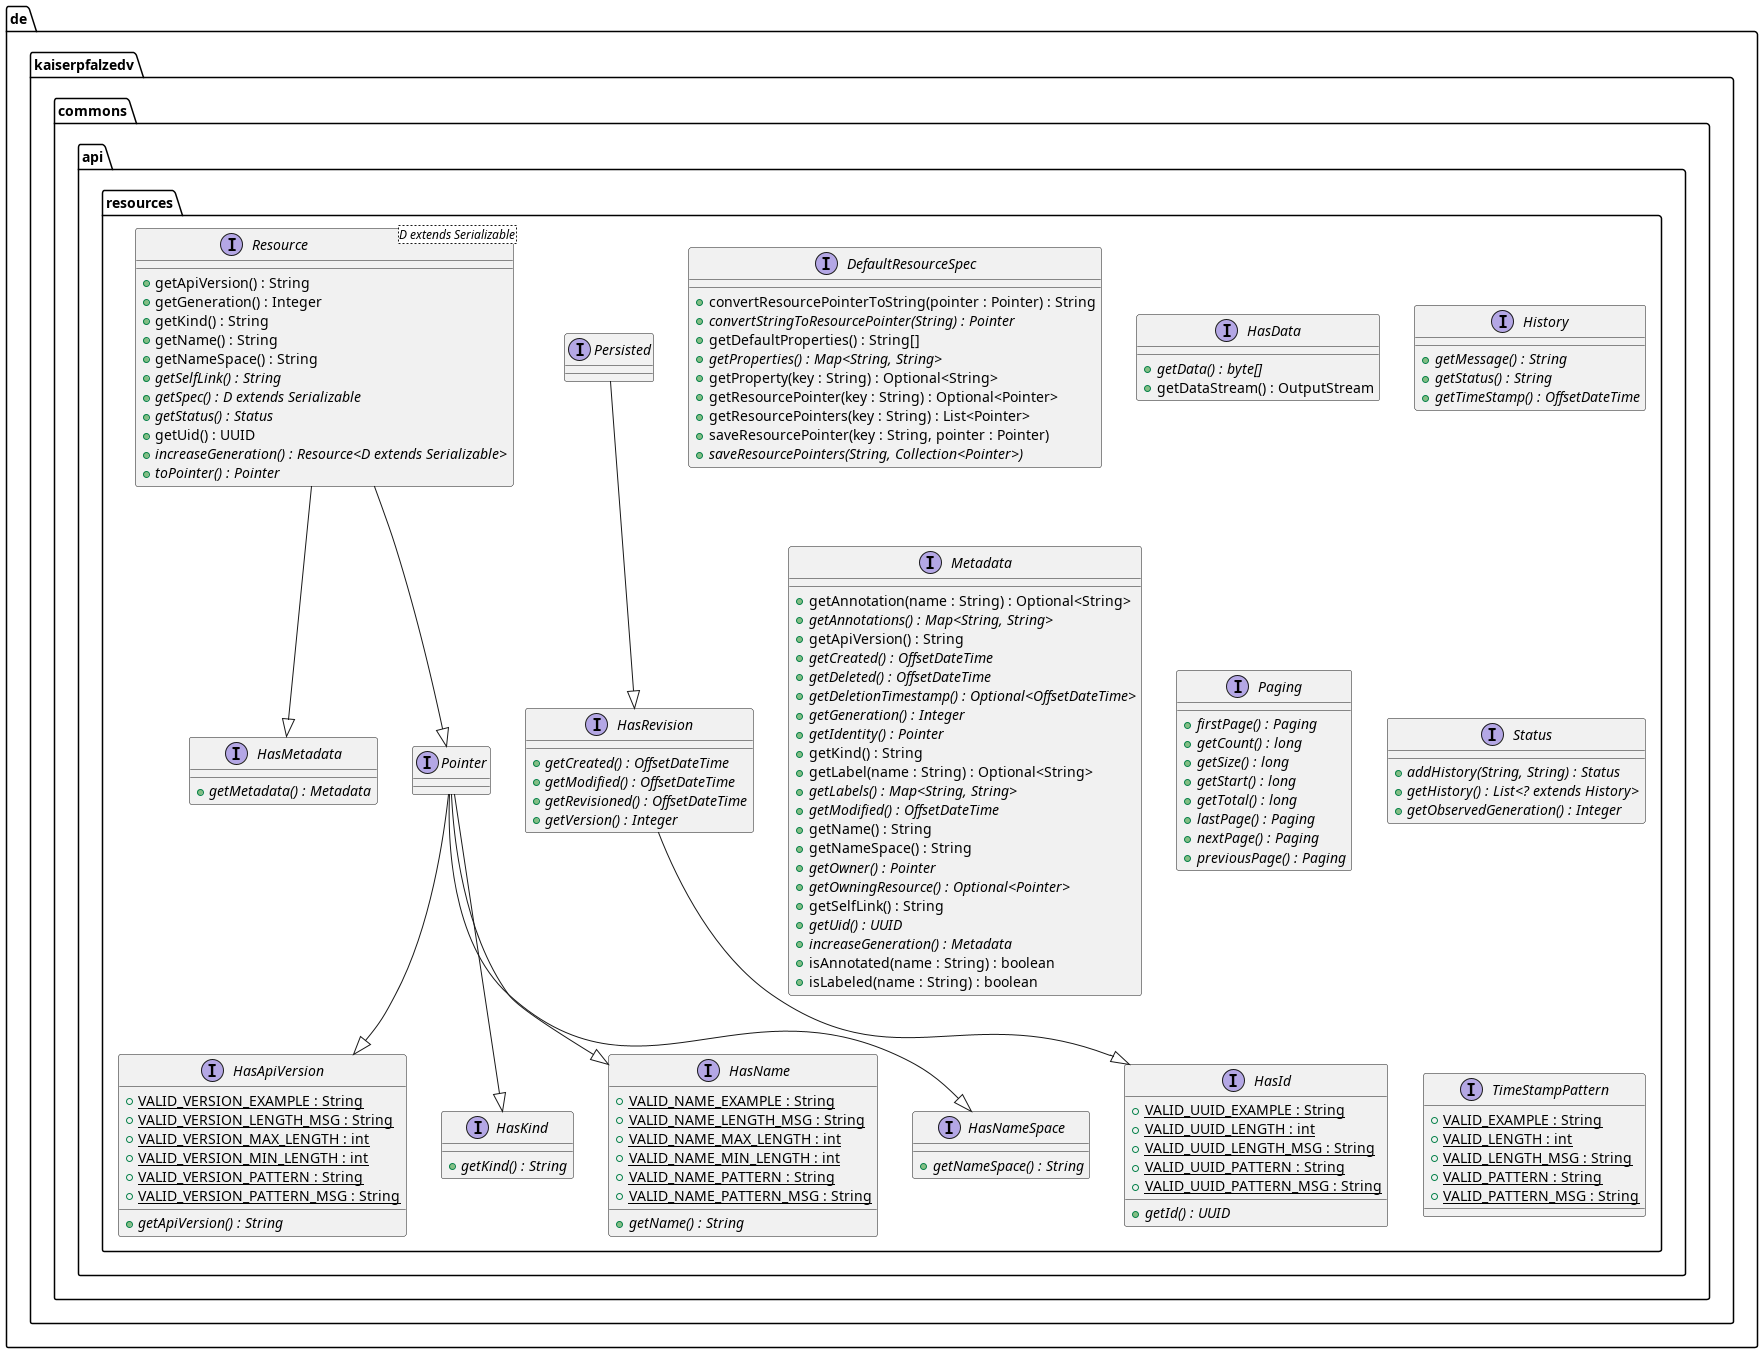

The diagram above was rendered by PlantUML. Its source (embedded in the PNG):
@startuml
package de.kaiserpfalzedv.commons.api.resources {
  interface DefaultResourceSpec {
    + convertResourcePointerToString(pointer : Pointer) : String
    + convertStringToResourcePointer(String) : Pointer {abstract}
    + getDefaultProperties() : String[]
    + getProperties() : Map<String, String> {abstract}
    + getProperty(key : String) : Optional<String>
    + getResourcePointer(key : String) : Optional<Pointer>
    + getResourcePointers(key : String) : List<Pointer>
    + saveResourcePointer(key : String, pointer : Pointer)
    + saveResourcePointers(String, Collection<Pointer>) {abstract}
  }
  interface HasApiVersion {
    + VALID_VERSION_EXAMPLE : String {static}
    + VALID_VERSION_LENGTH_MSG : String {static}
    + VALID_VERSION_MAX_LENGTH : int {static}
    + VALID_VERSION_MIN_LENGTH : int {static}
    + VALID_VERSION_PATTERN : String {static}
    + VALID_VERSION_PATTERN_MSG : String {static}
    + getApiVersion() : String {abstract}
  }
  interface HasData {
    + getData() : byte[] {abstract}
    + getDataStream() : OutputStream
  }
  interface HasId {
    + VALID_UUID_EXAMPLE : String {static}
    + VALID_UUID_LENGTH : int {static}
    + VALID_UUID_LENGTH_MSG : String {static}
    + VALID_UUID_PATTERN : String {static}
    + VALID_UUID_PATTERN_MSG : String {static}
    + getId() : UUID {abstract}
  }
  interface HasKind {
    + getKind() : String {abstract}
  }
  interface HasMetadata {
    + getMetadata() : Metadata {abstract}
  }
  interface HasName {
    + VALID_NAME_EXAMPLE : String {static}
    + VALID_NAME_LENGTH_MSG : String {static}
    + VALID_NAME_MAX_LENGTH : int {static}
    + VALID_NAME_MIN_LENGTH : int {static}
    + VALID_NAME_PATTERN : String {static}
    + VALID_NAME_PATTERN_MSG : String {static}
    + getName() : String {abstract}
  }
  interface HasNameSpace {
    + getNameSpace() : String {abstract}
  }
  interface HasRevision {
    + getCreated() : OffsetDateTime {abstract}
    + getModified() : OffsetDateTime {abstract}
    + getRevisioned() : OffsetDateTime {abstract}
    + getVersion() : Integer {abstract}
  }
  interface History {
    + getMessage() : String {abstract}
    + getStatus() : String {abstract}
    + getTimeStamp() : OffsetDateTime {abstract}
  }
  interface Metadata {
    + getAnnotation(name : String) : Optional<String>
    + getAnnotations() : Map<String, String> {abstract}
    + getApiVersion() : String
    + getCreated() : OffsetDateTime {abstract}
    + getDeleted() : OffsetDateTime {abstract}
    + getDeletionTimestamp() : Optional<OffsetDateTime> {abstract}
    + getGeneration() : Integer {abstract}
    + getIdentity() : Pointer {abstract}
    + getKind() : String
    + getLabel(name : String) : Optional<String>
    + getLabels() : Map<String, String> {abstract}
    + getModified() : OffsetDateTime {abstract}
    + getName() : String
    + getNameSpace() : String
    + getOwner() : Pointer {abstract}
    + getOwningResource() : Optional<Pointer> {abstract}
    + getSelfLink() : String
    + getUid() : UUID {abstract}
    + increaseGeneration() : Metadata {abstract}
    + isAnnotated(name : String) : boolean
    + isLabeled(name : String) : boolean
  }
  interface Paging {
    + firstPage() : Paging {abstract}
    + getCount() : long {abstract}
    + getSize() : long {abstract}
    + getStart() : long {abstract}
    + getTotal() : long {abstract}
    + lastPage() : Paging {abstract}
    + nextPage() : Paging {abstract}
    + previousPage() : Paging {abstract}
  }
  interface Persisted {
  }
  interface Pointer {
  }
  interface Resource<D extends Serializable> {
    + getApiVersion() : String
    + getGeneration() : Integer
    + getKind() : String
    + getName() : String
    + getNameSpace() : String
    + getSelfLink() : String {abstract}
    + getSpec() : D extends Serializable {abstract}
    + getStatus() : Status {abstract}
    + getUid() : UUID
    + increaseGeneration() : Resource<D extends Serializable> {abstract}
    + toPointer() : Pointer {abstract}
  }
  interface Status {
    + addHistory(String, String) : Status {abstract}
    + getHistory() : List<? extends History> {abstract}
    + getObservedGeneration() : Integer {abstract}
  }
  interface TimeStampPattern {
    + VALID_EXAMPLE : String {static}
    + VALID_LENGTH : int {static}
    + VALID_LENGTH_MSG : String {static}
    + VALID_PATTERN : String {static}
    + VALID_PATTERN_MSG : String {static}
  }
}
HasRevision --|> HasId 
Persisted --|> HasRevision 
Pointer --|> HasKind 
Pointer --|> HasApiVersion 
Pointer --|> HasNameSpace 
Pointer --|> HasName 
Resource --|> Pointer 
Resource --|> HasMetadata 
@enduml